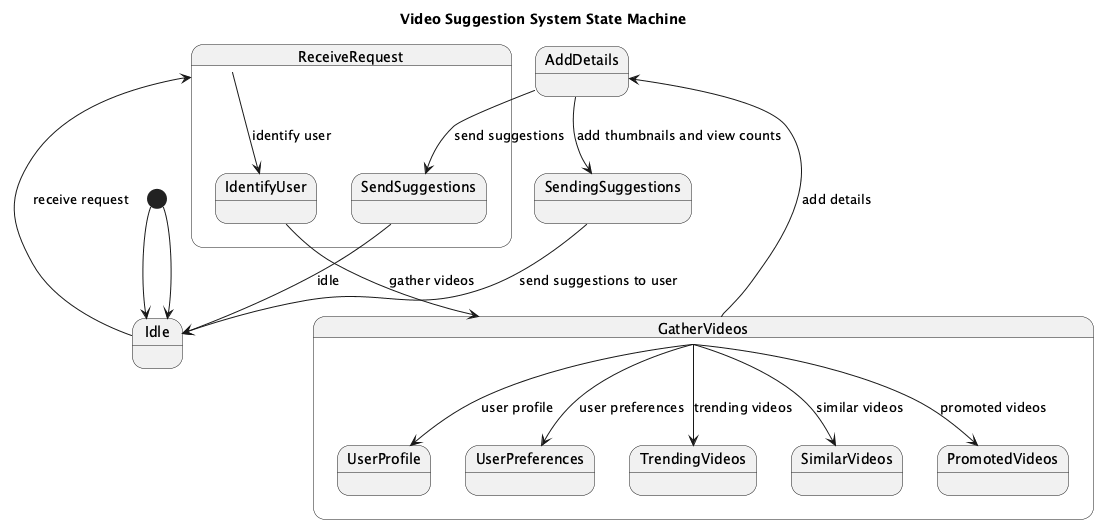

The diagram above was rendered by PlantUML. Its source (embedded in the PNG):
@startuml
title Video Suggestion System State Machine

[*] --> Idle

state Idle {
  Idle --> ReceiveRequest : receive request
}

state ReceiveRequest {
  ReceiveRequest --> IdentifyUser : identify user
  IdentifyUser --> GatherVideos : gather videos
  GatherVideos --> AddDetails : add details
  AddDetails --> SendSuggestions : send suggestions
  SendSuggestions --> Idle : idle
}

state GatherVideos {
  GatherVideos --> UserProfile : user profile
  GatherVideos --> UserPreferences : user preferences
  GatherVideos --> TrendingVideos : trending videos
  GatherVideos --> SimilarVideos : similar videos
  GatherVideos --> PromotedVideos : promoted videos
}

state AddDetails {
  AddDetails --> SendingSuggestions : add thumbnails and view counts
}

state SendingSuggestions {
  SendingSuggestions --> Idle : send suggestions to user
}

[*] --> Idle

@enduml